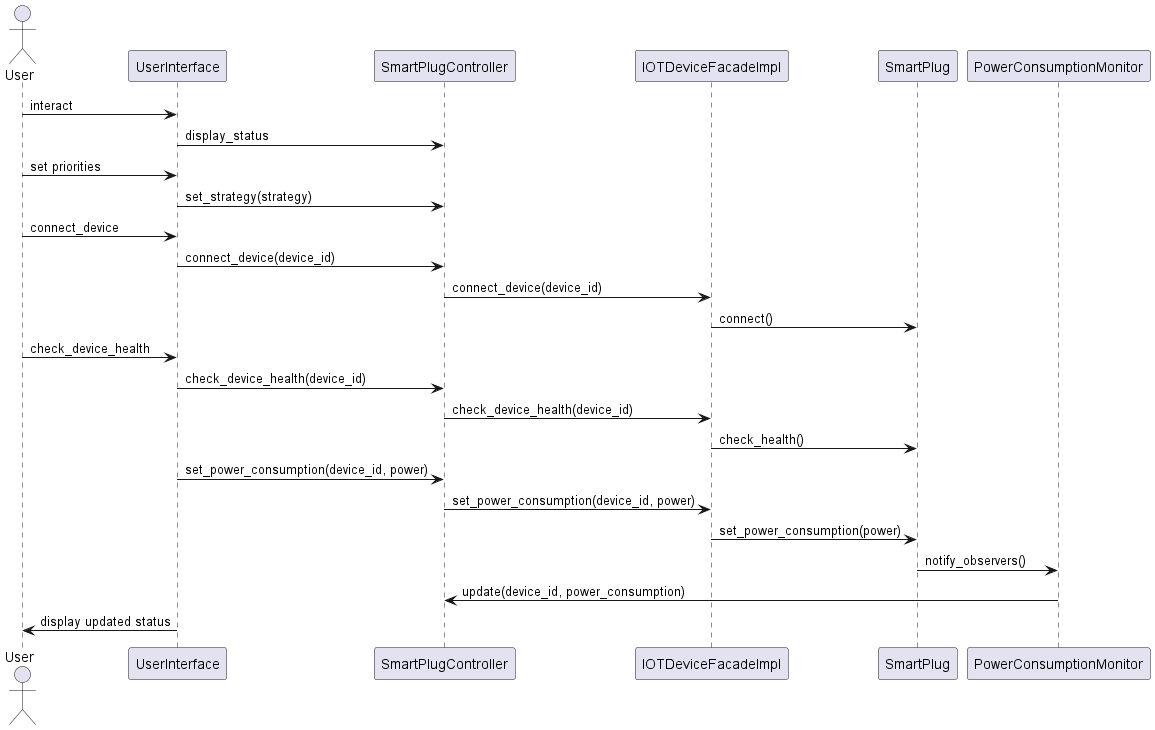

The diagram above was rendered by PlantUML. Its source (embedded in the PNG):
@startuml
actor User
participant UserInterface
participant SmartPlugController
participant IOTDeviceFacadeImpl
participant SmartPlug
participant PowerConsumptionMonitor

User -> UserInterface : interact
UserInterface -> SmartPlugController : display_status
User -> UserInterface : set priorities
UserInterface -> SmartPlugController : set_strategy(strategy)
User -> UserInterface : connect_device
UserInterface -> SmartPlugController : connect_device(device_id)
SmartPlugController -> IOTDeviceFacadeImpl : connect_device(device_id)
IOTDeviceFacadeImpl -> SmartPlug : connect()
User -> UserInterface : check_device_health
UserInterface -> SmartPlugController : check_device_health(device_id)
SmartPlugController -> IOTDeviceFacadeImpl : check_device_health(device_id)
IOTDeviceFacadeImpl -> SmartPlug : check_health()

UserInterface -> SmartPlugController : set_power_consumption(device_id, power)
SmartPlugController -> IOTDeviceFacadeImpl : set_power_consumption(device_id, power)
IOTDeviceFacadeImpl -> SmartPlug : set_power_consumption(power)
SmartPlug -> PowerConsumptionMonitor : notify_observers()
PowerConsumptionMonitor -> SmartPlugController : update(device_id, power_consumption)

UserInterface -> User : display updated status
@enduml